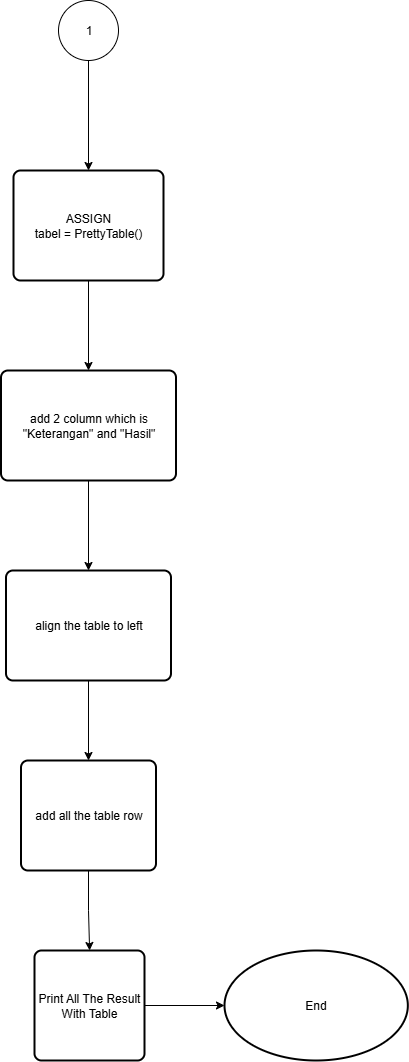

The diagram above was exported from draw.io. Its source (the exported page's mxGraphModel, read from the mxfile embedded in the PNG):
<mxGraphModel dx="2316" dy="2509" grid="1" gridSize="10" guides="1" tooltips="1" connect="1" arrows="1" fold="1" page="1" pageScale="1" pageWidth="850" pageHeight="1100" math="0" shadow="0">
  <root>
    <mxCell id="0" />
    <mxCell id="1" parent="0" />
    <mxCell id="2" value="1" style="verticalLabelPosition=middle;verticalAlign=middle;html=1;shape=mxgraph.flowchart.on-page_reference;labelPosition=center;align=center;" vertex="1" parent="1">
      <mxGeometry x="1490" y="-10" width="60" height="60" as="geometry" />
    </mxCell>
    <mxCell id="3" value="ASSIGN&lt;div&gt;tabel = PrettyTable()&lt;/div&gt;" style="rounded=1;whiteSpace=wrap;html=1;absoluteArcSize=1;arcSize=14;strokeWidth=2;" vertex="1" parent="1">
      <mxGeometry x="1445" y="160" width="150" height="110" as="geometry" />
    </mxCell>
    <mxCell id="4" value="" style="edgeStyle=orthogonalEdgeStyle;rounded=0;orthogonalLoop=1;jettySize=auto;html=1;" edge="1" source="2" target="3" parent="1">
      <mxGeometry relative="1" as="geometry" />
    </mxCell>
    <mxCell id="5" value="add 2 column which is &quot;Keterangan&quot; and &quot;Hasil&quot;" style="rounded=1;whiteSpace=wrap;html=1;absoluteArcSize=1;arcSize=14;strokeWidth=2;" vertex="1" parent="1">
      <mxGeometry x="1432.5" y="360" width="175" height="110" as="geometry" />
    </mxCell>
    <mxCell id="6" value="" style="edgeStyle=orthogonalEdgeStyle;rounded=0;orthogonalLoop=1;jettySize=auto;html=1;" edge="1" source="3" target="5" parent="1">
      <mxGeometry relative="1" as="geometry" />
    </mxCell>
    <mxCell id="7" value="align the table to left" style="rounded=1;whiteSpace=wrap;html=1;absoluteArcSize=1;arcSize=14;strokeWidth=2;" vertex="1" parent="1">
      <mxGeometry x="1437.5" y="560" width="165" height="110" as="geometry" />
    </mxCell>
    <mxCell id="8" value="" style="edgeStyle=orthogonalEdgeStyle;rounded=0;orthogonalLoop=1;jettySize=auto;html=1;" edge="1" source="5" target="7" parent="1">
      <mxGeometry relative="1" as="geometry" />
    </mxCell>
    <mxCell id="9" value="add all the table row" style="rounded=1;whiteSpace=wrap;html=1;absoluteArcSize=1;arcSize=14;strokeWidth=2;" vertex="1" parent="1">
      <mxGeometry x="1452.5" y="750" width="135" height="110" as="geometry" />
    </mxCell>
    <mxCell id="10" value="" style="edgeStyle=orthogonalEdgeStyle;rounded=0;orthogonalLoop=1;jettySize=auto;html=1;" edge="1" source="7" target="9" parent="1">
      <mxGeometry relative="1" as="geometry" />
    </mxCell>
    <mxCell id="11" value="Print All The Result With Table" style="rounded=1;whiteSpace=wrap;html=1;absoluteArcSize=1;arcSize=14;strokeWidth=2;" vertex="1" parent="1">
      <mxGeometry x="1466" y="940" width="110.00000000000001" height="110" as="geometry" />
    </mxCell>
    <mxCell id="12" value="" style="edgeStyle=orthogonalEdgeStyle;rounded=0;orthogonalLoop=1;jettySize=auto;html=1;" edge="1" source="9" target="11" parent="1">
      <mxGeometry relative="1" as="geometry" />
    </mxCell>
    <mxCell id="13" value="End" style="strokeWidth=2;html=1;shape=mxgraph.flowchart.start_1;whiteSpace=wrap;" vertex="1" parent="1">
      <mxGeometry x="1656" y="940" width="183.33333333333331" height="110" as="geometry" />
    </mxCell>
    <mxCell id="14" value="" style="edgeStyle=orthogonalEdgeStyle;rounded=0;orthogonalLoop=1;jettySize=auto;html=1;" edge="1" source="11" target="13" parent="1">
      <mxGeometry relative="1" as="geometry" />
    </mxCell>
  </root>
</mxGraphModel>